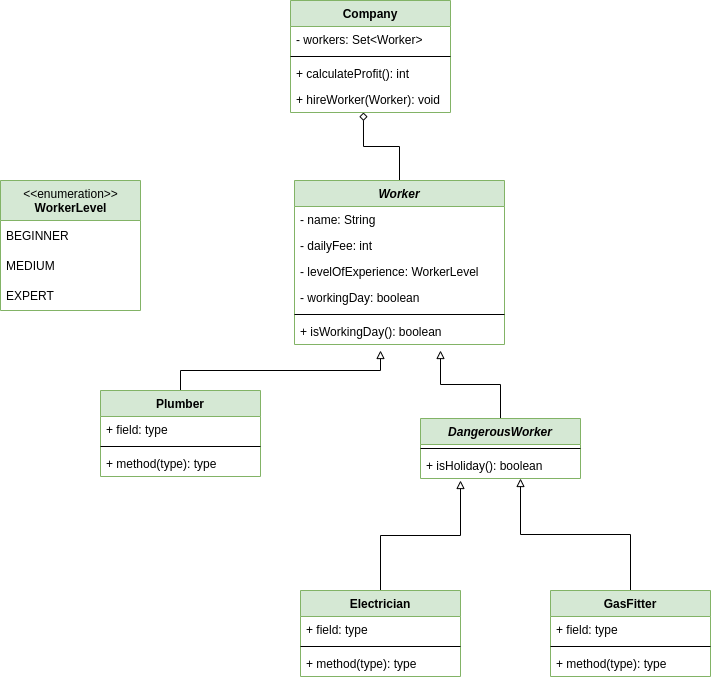

The diagram above was exported from draw.io. Its source (the exported page's mxGraphModel, read from the mxfile embedded in the PNG):
<mxGraphModel dx="1355" dy="774" grid="1" gridSize="10" guides="1" tooltips="1" connect="1" arrows="1" fold="1" page="1" pageScale="1" pageWidth="827" pageHeight="1169" math="0" shadow="0">
  <root>
    <mxCell id="WIyWlLk6GJQsqaUBKTNV-0" />
    <mxCell id="WIyWlLk6GJQsqaUBKTNV-1" parent="WIyWlLk6GJQsqaUBKTNV-0" />
    <mxCell id="qOwVJ06PysQFdUTRLoGA-0" value="Company" style="swimlane;fontStyle=1;align=center;verticalAlign=top;childLayout=stackLayout;horizontal=1;startSize=26;horizontalStack=0;resizeParent=1;resizeParentMax=0;resizeLast=0;collapsible=1;marginBottom=0;fillColor=#d5e8d4;strokeColor=#82b366;" parent="WIyWlLk6GJQsqaUBKTNV-1" vertex="1">
      <mxGeometry x="330" y="80" width="160" height="112" as="geometry" />
    </mxCell>
    <mxCell id="qOwVJ06PysQFdUTRLoGA-1" value="- workers: Set&lt;Worker&gt;" style="text;strokeColor=none;fillColor=none;align=left;verticalAlign=top;spacingLeft=4;spacingRight=4;overflow=hidden;rotatable=0;points=[[0,0.5],[1,0.5]];portConstraint=eastwest;" parent="qOwVJ06PysQFdUTRLoGA-0" vertex="1">
      <mxGeometry y="26" width="160" height="26" as="geometry" />
    </mxCell>
    <mxCell id="qOwVJ06PysQFdUTRLoGA-2" value="" style="line;strokeWidth=1;fillColor=none;align=left;verticalAlign=middle;spacingTop=-1;spacingLeft=3;spacingRight=3;rotatable=0;labelPosition=right;points=[];portConstraint=eastwest;" parent="qOwVJ06PysQFdUTRLoGA-0" vertex="1">
      <mxGeometry y="52" width="160" height="8" as="geometry" />
    </mxCell>
    <mxCell id="qOwVJ06PysQFdUTRLoGA-3" value="+ calculateProfit(): int" style="text;strokeColor=none;fillColor=none;align=left;verticalAlign=top;spacingLeft=4;spacingRight=4;overflow=hidden;rotatable=0;points=[[0,0.5],[1,0.5]];portConstraint=eastwest;" parent="qOwVJ06PysQFdUTRLoGA-0" vertex="1">
      <mxGeometry y="60" width="160" height="26" as="geometry" />
    </mxCell>
    <mxCell id="oZiT8zOWDFhhO6pfWeZ4-7" value="+ hireWorker(Worker): void" style="text;strokeColor=none;fillColor=none;align=left;verticalAlign=top;spacingLeft=4;spacingRight=4;overflow=hidden;rotatable=0;points=[[0,0.5],[1,0.5]];portConstraint=eastwest;" vertex="1" parent="qOwVJ06PysQFdUTRLoGA-0">
      <mxGeometry y="86" width="160" height="26" as="geometry" />
    </mxCell>
    <mxCell id="oZiT8zOWDFhhO6pfWeZ4-5" style="edgeStyle=orthogonalEdgeStyle;rounded=0;orthogonalLoop=1;jettySize=auto;html=1;endArrow=diamond;endFill=0;entryX=0.456;entryY=1;entryDx=0;entryDy=0;entryPerimeter=0;" edge="1" parent="WIyWlLk6GJQsqaUBKTNV-1" source="qOwVJ06PysQFdUTRLoGA-4" target="oZiT8zOWDFhhO6pfWeZ4-7">
      <mxGeometry relative="1" as="geometry">
        <mxPoint x="400" y="210" as="targetPoint" />
      </mxGeometry>
    </mxCell>
    <mxCell id="qOwVJ06PysQFdUTRLoGA-4" value="Worker" style="swimlane;fontStyle=3;align=center;verticalAlign=top;childLayout=stackLayout;horizontal=1;startSize=26;horizontalStack=0;resizeParent=1;resizeParentMax=0;resizeLast=0;collapsible=1;marginBottom=0;fillColor=#d5e8d4;strokeColor=#82b366;" parent="WIyWlLk6GJQsqaUBKTNV-1" vertex="1">
      <mxGeometry x="334" y="260" width="210" height="164" as="geometry" />
    </mxCell>
    <mxCell id="qOwVJ06PysQFdUTRLoGA-5" value="- name: String" style="text;strokeColor=none;fillColor=none;align=left;verticalAlign=top;spacingLeft=4;spacingRight=4;overflow=hidden;rotatable=0;points=[[0,0.5],[1,0.5]];portConstraint=eastwest;" parent="qOwVJ06PysQFdUTRLoGA-4" vertex="1">
      <mxGeometry y="26" width="210" height="26" as="geometry" />
    </mxCell>
    <mxCell id="qOwVJ06PysQFdUTRLoGA-28" value="- dailyFee: int" style="text;strokeColor=none;fillColor=none;align=left;verticalAlign=top;spacingLeft=4;spacingRight=4;overflow=hidden;rotatable=0;points=[[0,0.5],[1,0.5]];portConstraint=eastwest;" parent="qOwVJ06PysQFdUTRLoGA-4" vertex="1">
      <mxGeometry y="52" width="210" height="26" as="geometry" />
    </mxCell>
    <mxCell id="qOwVJ06PysQFdUTRLoGA-30" value="- levelOfExperience: WorkerLevel " style="text;strokeColor=none;fillColor=none;align=left;verticalAlign=top;spacingLeft=4;spacingRight=4;overflow=hidden;rotatable=0;points=[[0,0.5],[1,0.5]];portConstraint=eastwest;" parent="qOwVJ06PysQFdUTRLoGA-4" vertex="1">
      <mxGeometry y="78" width="210" height="26" as="geometry" />
    </mxCell>
    <mxCell id="qOwVJ06PysQFdUTRLoGA-29" value="- workingDay: boolean" style="text;strokeColor=none;fillColor=none;align=left;verticalAlign=top;spacingLeft=4;spacingRight=4;overflow=hidden;rotatable=0;points=[[0,0.5],[1,0.5]];portConstraint=eastwest;" parent="qOwVJ06PysQFdUTRLoGA-4" vertex="1">
      <mxGeometry y="104" width="210" height="26" as="geometry" />
    </mxCell>
    <mxCell id="qOwVJ06PysQFdUTRLoGA-6" value="" style="line;strokeWidth=1;fillColor=none;align=left;verticalAlign=middle;spacingTop=-1;spacingLeft=3;spacingRight=3;rotatable=0;labelPosition=right;points=[];portConstraint=eastwest;" parent="qOwVJ06PysQFdUTRLoGA-4" vertex="1">
      <mxGeometry y="130" width="210" height="8" as="geometry" />
    </mxCell>
    <mxCell id="qOwVJ06PysQFdUTRLoGA-7" value="+ isWorkingDay(): boolean" style="text;strokeColor=none;fillColor=none;align=left;verticalAlign=top;spacingLeft=4;spacingRight=4;overflow=hidden;rotatable=0;points=[[0,0.5],[1,0.5]];portConstraint=eastwest;" parent="qOwVJ06PysQFdUTRLoGA-4" vertex="1">
      <mxGeometry y="138" width="210" height="26" as="geometry" />
    </mxCell>
    <mxCell id="oZiT8zOWDFhhO6pfWeZ4-2" style="edgeStyle=orthogonalEdgeStyle;rounded=0;orthogonalLoop=1;jettySize=auto;html=1;exitX=0.5;exitY=0;exitDx=0;exitDy=0;endArrow=block;endFill=0;" edge="1" parent="WIyWlLk6GJQsqaUBKTNV-1" source="qOwVJ06PysQFdUTRLoGA-8">
      <mxGeometry relative="1" as="geometry">
        <mxPoint x="420" y="430" as="targetPoint" />
      </mxGeometry>
    </mxCell>
    <mxCell id="qOwVJ06PysQFdUTRLoGA-8" value="Plumber" style="swimlane;fontStyle=1;align=center;verticalAlign=top;childLayout=stackLayout;horizontal=1;startSize=26;horizontalStack=0;resizeParent=1;resizeParentMax=0;resizeLast=0;collapsible=1;marginBottom=0;fillColor=#d5e8d4;strokeColor=#82b366;" parent="WIyWlLk6GJQsqaUBKTNV-1" vertex="1">
      <mxGeometry x="140" y="470" width="160" height="86" as="geometry" />
    </mxCell>
    <mxCell id="qOwVJ06PysQFdUTRLoGA-9" value="+ field: type" style="text;strokeColor=none;fillColor=none;align=left;verticalAlign=top;spacingLeft=4;spacingRight=4;overflow=hidden;rotatable=0;points=[[0,0.5],[1,0.5]];portConstraint=eastwest;" parent="qOwVJ06PysQFdUTRLoGA-8" vertex="1">
      <mxGeometry y="26" width="160" height="26" as="geometry" />
    </mxCell>
    <mxCell id="qOwVJ06PysQFdUTRLoGA-10" value="" style="line;strokeWidth=1;fillColor=none;align=left;verticalAlign=middle;spacingTop=-1;spacingLeft=3;spacingRight=3;rotatable=0;labelPosition=right;points=[];portConstraint=eastwest;" parent="qOwVJ06PysQFdUTRLoGA-8" vertex="1">
      <mxGeometry y="52" width="160" height="8" as="geometry" />
    </mxCell>
    <mxCell id="qOwVJ06PysQFdUTRLoGA-11" value="+ method(type): type" style="text;strokeColor=none;fillColor=none;align=left;verticalAlign=top;spacingLeft=4;spacingRight=4;overflow=hidden;rotatable=0;points=[[0,0.5],[1,0.5]];portConstraint=eastwest;" parent="qOwVJ06PysQFdUTRLoGA-8" vertex="1">
      <mxGeometry y="60" width="160" height="26" as="geometry" />
    </mxCell>
    <mxCell id="oZiT8zOWDFhhO6pfWeZ4-14" style="edgeStyle=orthogonalEdgeStyle;rounded=0;orthogonalLoop=1;jettySize=auto;html=1;endArrow=block;endFill=0;" edge="1" parent="WIyWlLk6GJQsqaUBKTNV-1" source="qOwVJ06PysQFdUTRLoGA-12">
      <mxGeometry relative="1" as="geometry">
        <mxPoint x="500" y="560" as="targetPoint" />
      </mxGeometry>
    </mxCell>
    <mxCell id="qOwVJ06PysQFdUTRLoGA-12" value="Electrician" style="swimlane;fontStyle=1;align=center;verticalAlign=top;childLayout=stackLayout;horizontal=1;startSize=26;horizontalStack=0;resizeParent=1;resizeParentMax=0;resizeLast=0;collapsible=1;marginBottom=0;fillColor=#d5e8d4;strokeColor=#82b366;" parent="WIyWlLk6GJQsqaUBKTNV-1" vertex="1">
      <mxGeometry x="340" y="670" width="160" height="86" as="geometry" />
    </mxCell>
    <mxCell id="qOwVJ06PysQFdUTRLoGA-13" value="+ field: type" style="text;strokeColor=none;fillColor=none;align=left;verticalAlign=top;spacingLeft=4;spacingRight=4;overflow=hidden;rotatable=0;points=[[0,0.5],[1,0.5]];portConstraint=eastwest;" parent="qOwVJ06PysQFdUTRLoGA-12" vertex="1">
      <mxGeometry y="26" width="160" height="26" as="geometry" />
    </mxCell>
    <mxCell id="qOwVJ06PysQFdUTRLoGA-14" value="" style="line;strokeWidth=1;fillColor=none;align=left;verticalAlign=middle;spacingTop=-1;spacingLeft=3;spacingRight=3;rotatable=0;labelPosition=right;points=[];portConstraint=eastwest;" parent="qOwVJ06PysQFdUTRLoGA-12" vertex="1">
      <mxGeometry y="52" width="160" height="8" as="geometry" />
    </mxCell>
    <mxCell id="qOwVJ06PysQFdUTRLoGA-15" value="+ method(type): type" style="text;strokeColor=none;fillColor=none;align=left;verticalAlign=top;spacingLeft=4;spacingRight=4;overflow=hidden;rotatable=0;points=[[0,0.5],[1,0.5]];portConstraint=eastwest;" parent="qOwVJ06PysQFdUTRLoGA-12" vertex="1">
      <mxGeometry y="60" width="160" height="26" as="geometry" />
    </mxCell>
    <mxCell id="oZiT8zOWDFhhO6pfWeZ4-15" style="edgeStyle=orthogonalEdgeStyle;rounded=0;orthogonalLoop=1;jettySize=auto;html=1;endArrow=block;endFill=0;entryX=0.625;entryY=1;entryDx=0;entryDy=0;entryPerimeter=0;" edge="1" parent="WIyWlLk6GJQsqaUBKTNV-1" source="qOwVJ06PysQFdUTRLoGA-16" target="oZiT8zOWDFhhO6pfWeZ4-11">
      <mxGeometry relative="1" as="geometry">
        <mxPoint x="560" y="570" as="targetPoint" />
      </mxGeometry>
    </mxCell>
    <mxCell id="qOwVJ06PysQFdUTRLoGA-16" value="GasFitter" style="swimlane;fontStyle=1;align=center;verticalAlign=top;childLayout=stackLayout;horizontal=1;startSize=26;horizontalStack=0;resizeParent=1;resizeParentMax=0;resizeLast=0;collapsible=1;marginBottom=0;fillColor=#d5e8d4;strokeColor=#82b366;" parent="WIyWlLk6GJQsqaUBKTNV-1" vertex="1">
      <mxGeometry x="590" y="670" width="160" height="86" as="geometry" />
    </mxCell>
    <mxCell id="qOwVJ06PysQFdUTRLoGA-17" value="+ field: type" style="text;strokeColor=none;fillColor=none;align=left;verticalAlign=top;spacingLeft=4;spacingRight=4;overflow=hidden;rotatable=0;points=[[0,0.5],[1,0.5]];portConstraint=eastwest;" parent="qOwVJ06PysQFdUTRLoGA-16" vertex="1">
      <mxGeometry y="26" width="160" height="26" as="geometry" />
    </mxCell>
    <mxCell id="qOwVJ06PysQFdUTRLoGA-18" value="" style="line;strokeWidth=1;fillColor=none;align=left;verticalAlign=middle;spacingTop=-1;spacingLeft=3;spacingRight=3;rotatable=0;labelPosition=right;points=[];portConstraint=eastwest;" parent="qOwVJ06PysQFdUTRLoGA-16" vertex="1">
      <mxGeometry y="52" width="160" height="8" as="geometry" />
    </mxCell>
    <mxCell id="qOwVJ06PysQFdUTRLoGA-19" value="+ method(type): type" style="text;strokeColor=none;fillColor=none;align=left;verticalAlign=top;spacingLeft=4;spacingRight=4;overflow=hidden;rotatable=0;points=[[0,0.5],[1,0.5]];portConstraint=eastwest;" parent="qOwVJ06PysQFdUTRLoGA-16" vertex="1">
      <mxGeometry y="60" width="160" height="26" as="geometry" />
    </mxCell>
    <mxCell id="qOwVJ06PysQFdUTRLoGA-23" value="&amp;lt;&amp;lt;enumeration&amp;gt;&amp;gt;&lt;br&gt;&lt;b&gt;WorkerLevel&lt;/b&gt;" style="swimlane;fontStyle=0;align=center;verticalAlign=top;childLayout=stackLayout;horizontal=1;startSize=40;horizontalStack=0;resizeParent=1;resizeParentMax=0;resizeLast=0;collapsible=0;marginBottom=0;html=1;fillColor=#d5e8d4;strokeColor=#82b366;" parent="WIyWlLk6GJQsqaUBKTNV-1" vertex="1">
      <mxGeometry x="40" y="260" width="140" height="130" as="geometry" />
    </mxCell>
    <mxCell id="qOwVJ06PysQFdUTRLoGA-24" value="BEGINNER" style="text;html=1;strokeColor=none;fillColor=none;align=left;verticalAlign=middle;spacingLeft=4;spacingRight=4;overflow=hidden;rotatable=0;points=[[0,0.5],[1,0.5]];portConstraint=eastwest;" parent="qOwVJ06PysQFdUTRLoGA-23" vertex="1">
      <mxGeometry y="40" width="140" height="30" as="geometry" />
    </mxCell>
    <mxCell id="qOwVJ06PysQFdUTRLoGA-25" value="MEDIUM" style="text;html=1;strokeColor=none;fillColor=none;align=left;verticalAlign=middle;spacingLeft=4;spacingRight=4;overflow=hidden;rotatable=0;points=[[0,0.5],[1,0.5]];portConstraint=eastwest;" parent="qOwVJ06PysQFdUTRLoGA-23" vertex="1">
      <mxGeometry y="70" width="140" height="30" as="geometry" />
    </mxCell>
    <mxCell id="qOwVJ06PysQFdUTRLoGA-26" value="EXPERT" style="text;html=1;strokeColor=none;fillColor=none;align=left;verticalAlign=middle;spacingLeft=4;spacingRight=4;overflow=hidden;rotatable=0;points=[[0,0.5],[1,0.5]];portConstraint=eastwest;" parent="qOwVJ06PysQFdUTRLoGA-23" vertex="1">
      <mxGeometry y="100" width="140" height="30" as="geometry" />
    </mxCell>
    <mxCell id="oZiT8zOWDFhhO6pfWeZ4-12" style="edgeStyle=orthogonalEdgeStyle;rounded=0;orthogonalLoop=1;jettySize=auto;html=1;endArrow=block;endFill=0;" edge="1" parent="WIyWlLk6GJQsqaUBKTNV-1" source="oZiT8zOWDFhhO6pfWeZ4-8">
      <mxGeometry relative="1" as="geometry">
        <mxPoint x="480" y="430" as="targetPoint" />
      </mxGeometry>
    </mxCell>
    <mxCell id="oZiT8zOWDFhhO6pfWeZ4-8" value="DangerousWorker" style="swimlane;fontStyle=3;align=center;verticalAlign=top;childLayout=stackLayout;horizontal=1;startSize=26;horizontalStack=0;resizeParent=1;resizeParentMax=0;resizeLast=0;collapsible=1;marginBottom=0;fillColor=#d5e8d4;strokeColor=#82b366;" vertex="1" parent="WIyWlLk6GJQsqaUBKTNV-1">
      <mxGeometry x="460" y="498" width="160" height="60" as="geometry" />
    </mxCell>
    <mxCell id="oZiT8zOWDFhhO6pfWeZ4-10" value="" style="line;strokeWidth=1;fillColor=none;align=left;verticalAlign=middle;spacingTop=-1;spacingLeft=3;spacingRight=3;rotatable=0;labelPosition=right;points=[];portConstraint=eastwest;" vertex="1" parent="oZiT8zOWDFhhO6pfWeZ4-8">
      <mxGeometry y="26" width="160" height="8" as="geometry" />
    </mxCell>
    <mxCell id="oZiT8zOWDFhhO6pfWeZ4-11" value="+ isHoliday(): boolean" style="text;strokeColor=none;fillColor=none;align=left;verticalAlign=top;spacingLeft=4;spacingRight=4;overflow=hidden;rotatable=0;points=[[0,0.5],[1,0.5]];portConstraint=eastwest;" vertex="1" parent="oZiT8zOWDFhhO6pfWeZ4-8">
      <mxGeometry y="34" width="160" height="26" as="geometry" />
    </mxCell>
  </root>
</mxGraphModel>